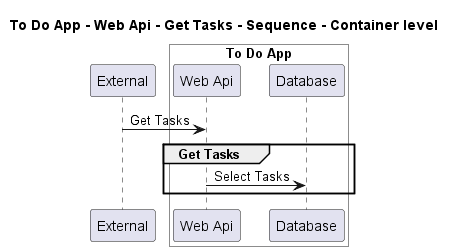

The diagram above was rendered by PlantUML. Its source (embedded in the PNG):
@startuml
!pragma layout smetana

title To Do App - Web Api - Get Tasks - Sequence - Container level

participant "External" as C4InterFlow.SoftwareSystems.ExternalSystem

box "To Do App" #White
    participant "Web Api" as ToDoAppExample.SoftwareSystems.ToDoApp.Containers.WebApi
    participant "Database" as ToDoAppExample.SoftwareSystems.ToDoApp.Containers.Database
end box


C4InterFlow.SoftwareSystems.ExternalSystem -> ToDoAppExample.SoftwareSystems.ToDoApp.Containers.WebApi : Get Tasks
group Get Tasks
ToDoAppExample.SoftwareSystems.ToDoApp.Containers.WebApi -> ToDoAppExample.SoftwareSystems.ToDoApp.Containers.Database : Select Tasks
end


@enduml